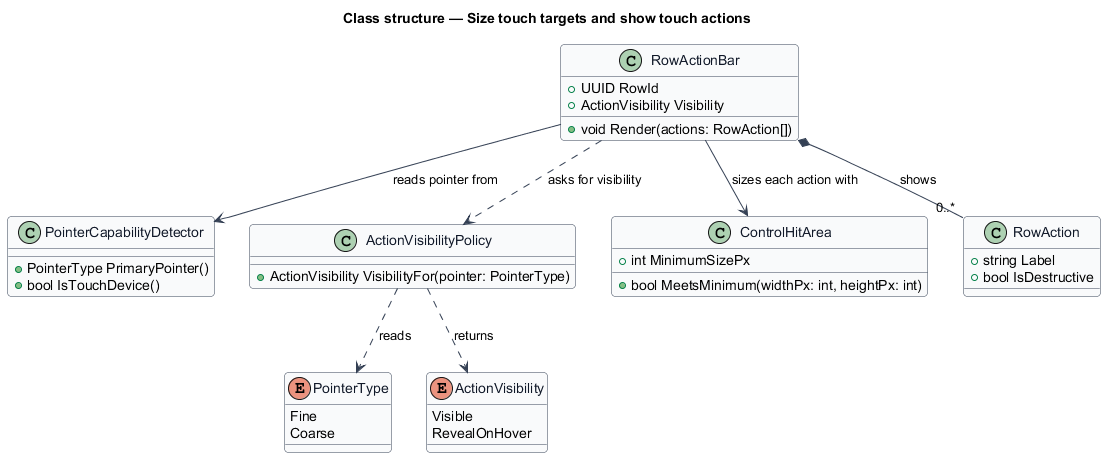

The diagram above was rendered by PlantUML. Its source (embedded in the PNG):
@startuml
' --- shared skin header ---
skinparam backgroundColor #FFFFFF
skinparam shadowing false
skinparam roundcorner 8
skinparam defaultFontName Arial
skinparam ArrowColor #344054
skinparam class {
  BorderColor #344054
  FontColor #101828
  BackgroundColor #F9FAFB
}
' --------------------------
title Class structure — Size touch targets and show touch actions

enum PointerType {
  Fine
  Coarse
}

enum ActionVisibility {
  Visible
  RevealOnHover
}

class PointerCapabilityDetector {
  +PointerType PrimaryPointer()
  +bool IsTouchDevice()
}

class ActionVisibilityPolicy {
  +ActionVisibility VisibilityFor(pointer: PointerType)
}

class ControlHitArea {
  +int MinimumSizePx
  +bool MeetsMinimum(widthPx: int, heightPx: int)
}

class RowActionBar {
  +UUID RowId
  +ActionVisibility Visibility
  +void Render(actions: RowAction[])
}

class RowAction {
  +string Label
  +bool IsDestructive
}

RowActionBar --> PointerCapabilityDetector : reads pointer from
RowActionBar ..> ActionVisibilityPolicy : asks for visibility
RowActionBar *-- "0..*" RowAction : shows
RowActionBar --> ControlHitArea : sizes each action with
ActionVisibilityPolicy ..> PointerType : reads
ActionVisibilityPolicy ..> ActionVisibility : returns
@enduml